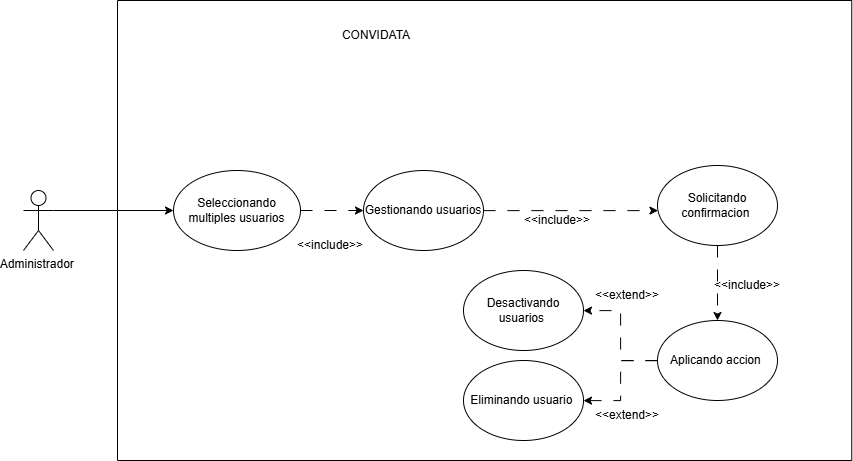

The diagram above was exported from draw.io. Its source (the exported page's mxGraphModel, read from the mxfile embedded in the PNG):
<mxGraphModel dx="1462" dy="1171" grid="1" gridSize="10" guides="1" tooltips="1" connect="1" arrows="1" fold="1" page="1" pageScale="1" pageWidth="827" pageHeight="1169" math="0" shadow="0">
  <root>
    <mxCell id="0" />
    <mxCell id="1" parent="0" />
    <mxCell id="av5JXsGfhRO2BVW87ur1-1" parent="1" style="swimlane;startSize=0;labelBackgroundColor=none;rounded=1;" value="&#10;" vertex="1">
      <mxGeometry height="460" width="734.25" x="1094" y="650" as="geometry" />
    </mxCell>
    <mxCell id="av5JXsGfhRO2BVW87ur1-2" parent="av5JXsGfhRO2BVW87ur1-1" style="text;html=1;whiteSpace=wrap;strokeColor=none;fillColor=none;align=center;verticalAlign=middle;rounded=1;labelBackgroundColor=none;" value="CONVIDATA" vertex="1">
      <mxGeometry height="30" width="60" x="228.5" y="20" as="geometry" />
    </mxCell>
    <mxCell id="av5JXsGfhRO2BVW87ur1-3" edge="1" parent="av5JXsGfhRO2BVW87ur1-1" source="av5JXsGfhRO2BVW87ur1-4" style="edgeStyle=orthogonalEdgeStyle;rounded=0;orthogonalLoop=1;jettySize=auto;html=1;exitX=1;exitY=0.5;exitDx=0;exitDy=0;entryX=0;entryY=0.5;entryDx=0;entryDy=0;dashed=1;dashPattern=12 12;" target="av5JXsGfhRO2BVW87ur1-16">
      <mxGeometry relative="1" as="geometry" />
    </mxCell>
    <mxCell id="av5JXsGfhRO2BVW87ur1-4" parent="av5JXsGfhRO2BVW87ur1-1" style="ellipse;whiteSpace=wrap;html=1;" value="Seleccionando multiples usuarios" vertex="1">
      <mxGeometry height="80" width="127" x="56" y="170" as="geometry" />
    </mxCell>
    <mxCell id="av5JXsGfhRO2BVW87ur1-5" edge="1" parent="av5JXsGfhRO2BVW87ur1-1" source="av5JXsGfhRO2BVW87ur1-6" style="edgeStyle=orthogonalEdgeStyle;rounded=0;orthogonalLoop=1;jettySize=auto;html=1;dashed=1;dashPattern=12 12;" target="av5JXsGfhRO2BVW87ur1-10">
      <mxGeometry relative="1" as="geometry" />
    </mxCell>
    <mxCell id="av5JXsGfhRO2BVW87ur1-6" parent="av5JXsGfhRO2BVW87ur1-1" style="ellipse;whiteSpace=wrap;html=1;" value="Solicitando confirmacion&amp;nbsp;" vertex="1">
      <mxGeometry height="80" width="120" x="540" y="165" as="geometry" />
    </mxCell>
    <mxCell id="av5JXsGfhRO2BVW87ur1-7" parent="av5JXsGfhRO2BVW87ur1-1" style="text;html=1;whiteSpace=wrap;strokeColor=none;fillColor=none;align=center;verticalAlign=middle;rounded=1;labelBackgroundColor=none;" value="&amp;lt;&amp;lt;include&amp;gt;&amp;gt;" vertex="1">
      <mxGeometry height="30" width="60" x="410" y="205" as="geometry" />
    </mxCell>
    <mxCell id="av5JXsGfhRO2BVW87ur1-8" edge="1" parent="av5JXsGfhRO2BVW87ur1-1" source="av5JXsGfhRO2BVW87ur1-10" style="edgeStyle=orthogonalEdgeStyle;rounded=0;orthogonalLoop=1;jettySize=auto;html=1;dashed=1;dashPattern=12 12;" target="av5JXsGfhRO2BVW87ur1-13">
      <mxGeometry relative="1" as="geometry" />
    </mxCell>
    <mxCell id="av5JXsGfhRO2BVW87ur1-9" edge="1" parent="av5JXsGfhRO2BVW87ur1-1" source="av5JXsGfhRO2BVW87ur1-10" style="edgeStyle=orthogonalEdgeStyle;rounded=0;orthogonalLoop=1;jettySize=auto;html=1;dashed=1;dashPattern=12 12;" target="av5JXsGfhRO2BVW87ur1-12">
      <mxGeometry relative="1" as="geometry" />
    </mxCell>
    <mxCell id="av5JXsGfhRO2BVW87ur1-10" parent="av5JXsGfhRO2BVW87ur1-1" style="ellipse;whiteSpace=wrap;html=1;" value="Aplicando accion&amp;nbsp;" vertex="1">
      <mxGeometry height="80" width="120" x="540" y="320" as="geometry" />
    </mxCell>
    <mxCell id="av5JXsGfhRO2BVW87ur1-11" parent="av5JXsGfhRO2BVW87ur1-1" style="text;html=1;whiteSpace=wrap;strokeColor=none;fillColor=none;align=center;verticalAlign=middle;rounded=0;" value="&amp;lt;&amp;lt;include&amp;gt;&amp;gt;" vertex="1">
      <mxGeometry height="30" width="60" x="600" y="270" as="geometry" />
    </mxCell>
    <mxCell id="av5JXsGfhRO2BVW87ur1-12" parent="av5JXsGfhRO2BVW87ur1-1" style="ellipse;whiteSpace=wrap;html=1;" value="Eliminando usuario&amp;nbsp;" vertex="1">
      <mxGeometry height="80" width="120" x="346" y="360" as="geometry" />
    </mxCell>
    <mxCell id="av5JXsGfhRO2BVW87ur1-13" parent="av5JXsGfhRO2BVW87ur1-1" style="ellipse;whiteSpace=wrap;html=1;" value="Desactivando usuarios&amp;nbsp;" vertex="1">
      <mxGeometry height="80" width="120" x="346" y="270" as="geometry" />
    </mxCell>
    <mxCell id="av5JXsGfhRO2BVW87ur1-14" parent="av5JXsGfhRO2BVW87ur1-1" style="text;html=1;whiteSpace=wrap;strokeColor=none;fillColor=none;align=center;verticalAlign=middle;rounded=0;" value="&amp;lt;&amp;lt;extend&amp;gt;&amp;gt;" vertex="1">
      <mxGeometry height="30" width="60" x="480" y="280" as="geometry" />
    </mxCell>
    <mxCell id="av5JXsGfhRO2BVW87ur1-15" edge="1" parent="av5JXsGfhRO2BVW87ur1-1" source="av5JXsGfhRO2BVW87ur1-16" style="edgeStyle=orthogonalEdgeStyle;rounded=0;orthogonalLoop=1;jettySize=auto;html=1;dashed=1;dashPattern=12 12;" target="av5JXsGfhRO2BVW87ur1-6">
      <mxGeometry relative="1" as="geometry">
        <Array as="points">
          <mxPoint x="460" y="210" />
          <mxPoint x="460" y="210" />
        </Array>
      </mxGeometry>
    </mxCell>
    <mxCell id="av5JXsGfhRO2BVW87ur1-16" parent="av5JXsGfhRO2BVW87ur1-1" style="ellipse;whiteSpace=wrap;html=1;" value="Gestionando usuarios" vertex="1">
      <mxGeometry height="80" width="120" x="246" y="170" as="geometry" />
    </mxCell>
    <mxCell id="av5JXsGfhRO2BVW87ur1-17" parent="av5JXsGfhRO2BVW87ur1-1" style="text;html=1;whiteSpace=wrap;strokeColor=none;fillColor=none;align=center;verticalAlign=middle;rounded=0;" value="&amp;lt;&amp;lt;extend&amp;gt;&amp;gt;" vertex="1">
      <mxGeometry height="30" width="60" x="480" y="400" as="geometry" />
    </mxCell>
    <mxCell id="av5JXsGfhRO2BVW87ur1-18" parent="av5JXsGfhRO2BVW87ur1-1" style="text;html=1;whiteSpace=wrap;strokeColor=none;fillColor=none;align=center;verticalAlign=middle;rounded=1;labelBackgroundColor=none;" value="&amp;lt;&amp;lt;include&amp;gt;&amp;gt;" vertex="1">
      <mxGeometry height="30" width="60" x="183" y="230" as="geometry" />
    </mxCell>
    <mxCell id="av5JXsGfhRO2BVW87ur1-19" edge="1" parent="1" source="av5JXsGfhRO2BVW87ur1-20" style="edgeStyle=orthogonalEdgeStyle;rounded=0;orthogonalLoop=1;jettySize=auto;html=1;exitX=1;exitY=0.3333333333333333;exitDx=0;exitDy=0;exitPerimeter=0;" target="av5JXsGfhRO2BVW87ur1-4">
      <mxGeometry relative="1" as="geometry" />
    </mxCell>
    <mxCell id="av5JXsGfhRO2BVW87ur1-20" parent="1" style="shape=umlActor;verticalLabelPosition=bottom;verticalAlign=top;html=1;outlineConnect=0;" value="Administrador&amp;nbsp;" vertex="1">
      <mxGeometry height="60" width="30" x="1000" y="840" as="geometry" />
    </mxCell>
  </root>
</mxGraphModel>